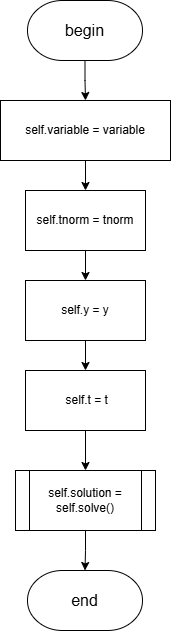

The diagram above was exported from draw.io. Its source (the exported page's mxGraphModel, read from the mxfile embedded in the PNG):
<mxGraphModel dx="2068" dy="1201" grid="1" gridSize="10" guides="1" tooltips="1" connect="1" arrows="1" fold="1" page="1" pageScale="1" pageWidth="827" pageHeight="1169" math="0" shadow="0">
  <root>
    <mxCell id="0" />
    <mxCell id="1" parent="0" />
    <mxCell id="yuiugbnNPCueJdDCmWhL-7" style="edgeStyle=orthogonalEdgeStyle;rounded=0;orthogonalLoop=1;jettySize=auto;html=1;entryX=0.5;entryY=0;entryDx=0;entryDy=0;" parent="1" source="7rQXxC75T3wHoaFZOBNr-1" target="yuiugbnNPCueJdDCmWhL-2" edge="1">
      <mxGeometry relative="1" as="geometry" />
    </mxCell>
    <mxCell id="7rQXxC75T3wHoaFZOBNr-1" value="&lt;font style=&quot;font-size: 16px;&quot;&gt;begin&lt;/font&gt;" style="strokeWidth=1;html=1;shape=mxgraph.flowchart.terminator;whiteSpace=wrap;" parent="1" vertex="1">
      <mxGeometry x="356" y="90" width="115" height="60" as="geometry" />
    </mxCell>
    <mxCell id="yuiugbnNPCueJdDCmWhL-1" value="&lt;font style=&quot;font-size: 16px;&quot;&gt;end&lt;/font&gt;" style="strokeWidth=1;html=1;shape=mxgraph.flowchart.terminator;whiteSpace=wrap;" parent="1" vertex="1">
      <mxGeometry x="356" y="660" width="115" height="60" as="geometry" />
    </mxCell>
    <mxCell id="yuiugbnNPCueJdDCmWhL-8" style="edgeStyle=orthogonalEdgeStyle;rounded=0;orthogonalLoop=1;jettySize=auto;html=1;entryX=0.5;entryY=0;entryDx=0;entryDy=0;" parent="1" source="yuiugbnNPCueJdDCmWhL-2" target="yuiugbnNPCueJdDCmWhL-3" edge="1">
      <mxGeometry relative="1" as="geometry" />
    </mxCell>
    <mxCell id="yuiugbnNPCueJdDCmWhL-2" value="self.variable = variable" style="rounded=0;whiteSpace=wrap;html=1;" parent="1" vertex="1">
      <mxGeometry x="329" y="190" width="170" height="60" as="geometry" />
    </mxCell>
    <mxCell id="yuiugbnNPCueJdDCmWhL-9" style="edgeStyle=orthogonalEdgeStyle;rounded=0;orthogonalLoop=1;jettySize=auto;html=1;" parent="1" source="yuiugbnNPCueJdDCmWhL-3" target="yuiugbnNPCueJdDCmWhL-4" edge="1">
      <mxGeometry relative="1" as="geometry" />
    </mxCell>
    <mxCell id="yuiugbnNPCueJdDCmWhL-3" value="self.tnorm = tnorm" style="rounded=0;whiteSpace=wrap;html=1;" parent="1" vertex="1">
      <mxGeometry x="354" y="280" width="120" height="60" as="geometry" />
    </mxCell>
    <mxCell id="yuiugbnNPCueJdDCmWhL-10" style="edgeStyle=orthogonalEdgeStyle;rounded=0;orthogonalLoop=1;jettySize=auto;html=1;" parent="1" source="yuiugbnNPCueJdDCmWhL-4" target="yuiugbnNPCueJdDCmWhL-5" edge="1">
      <mxGeometry relative="1" as="geometry" />
    </mxCell>
    <mxCell id="yuiugbnNPCueJdDCmWhL-4" value="self.y = y" style="rounded=0;whiteSpace=wrap;html=1;" parent="1" vertex="1">
      <mxGeometry x="354" y="370" width="120" height="60" as="geometry" />
    </mxCell>
    <mxCell id="yuiugbnNPCueJdDCmWhL-11" style="edgeStyle=orthogonalEdgeStyle;rounded=0;orthogonalLoop=1;jettySize=auto;html=1;" parent="1" source="yuiugbnNPCueJdDCmWhL-5" target="yuiugbnNPCueJdDCmWhL-6" edge="1">
      <mxGeometry relative="1" as="geometry" />
    </mxCell>
    <mxCell id="yuiugbnNPCueJdDCmWhL-5" value="&amp;nbsp;self.t = t" style="rounded=0;whiteSpace=wrap;html=1;" parent="1" vertex="1">
      <mxGeometry x="354" y="460" width="120" height="60" as="geometry" />
    </mxCell>
    <mxCell id="yuiugbnNPCueJdDCmWhL-6" value="self.solution = self.solve()" style="rounded=0;whiteSpace=wrap;html=1;" parent="1" vertex="1">
      <mxGeometry x="354" y="560" width="120" height="60" as="geometry" />
    </mxCell>
    <mxCell id="yuiugbnNPCueJdDCmWhL-12" style="edgeStyle=orthogonalEdgeStyle;rounded=0;orthogonalLoop=1;jettySize=auto;html=1;entryX=0.5;entryY=0;entryDx=0;entryDy=0;entryPerimeter=0;" parent="1" source="yuiugbnNPCueJdDCmWhL-6" target="yuiugbnNPCueJdDCmWhL-1" edge="1">
      <mxGeometry relative="1" as="geometry" />
    </mxCell>
    <mxCell id="7FMYo-ZPGvBWj0AxB4Fk-2" value="self.solution = self.solve()" style="shape=process;whiteSpace=wrap;html=1;backgroundOutline=1;" parent="1" vertex="1">
      <mxGeometry x="344" y="560" width="140" height="60" as="geometry" />
    </mxCell>
  </root>
</mxGraphModel>